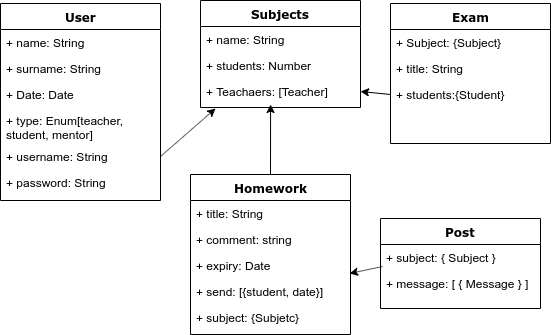

The diagram above was exported from draw.io. Its source (the exported page's mxGraphModel, read from the mxfile embedded in the PNG):
<mxGraphModel dx="1108" dy="494" grid="1" gridSize="10" guides="1" tooltips="1" connect="1" arrows="1" fold="1" page="1" pageScale="1" pageWidth="1100" pageHeight="850" background="#ffffff" math="0" shadow="0">
  <root>
    <mxCell id="0" />
    <mxCell id="1" parent="0" />
    <mxCell id="78961159f06e98e8-17" value="User" style="swimlane;html=1;fontStyle=1;align=center;verticalAlign=top;childLayout=stackLayout;horizontal=1;startSize=26;horizontalStack=0;resizeParent=1;resizeLast=0;collapsible=1;marginBottom=0;swimlaneFillColor=#ffffff;rounded=0;shadow=0;comic=0;labelBackgroundColor=none;strokeColor=#000000;strokeWidth=1;fillColor=none;fontFamily=Verdana;fontSize=12;fontColor=#000000;" parent="1" vertex="1">
      <mxGeometry x="80" y="83" width="160" height="197" as="geometry" />
    </mxCell>
    <mxCell id="78961159f06e98e8-21" value="+ name: String" style="text;html=1;strokeColor=none;fillColor=none;align=left;verticalAlign=top;spacingLeft=4;spacingRight=4;whiteSpace=wrap;overflow=hidden;rotatable=0;points=[[0,0.5],[1,0.5]];portConstraint=eastwest;" parent="78961159f06e98e8-17" vertex="1">
      <mxGeometry y="26" width="160" height="26" as="geometry" />
    </mxCell>
    <mxCell id="78961159f06e98e8-23" value="+ surname: String" style="text;html=1;strokeColor=none;fillColor=none;align=left;verticalAlign=top;spacingLeft=4;spacingRight=4;whiteSpace=wrap;overflow=hidden;rotatable=0;points=[[0,0.5],[1,0.5]];portConstraint=eastwest;" parent="78961159f06e98e8-17" vertex="1">
      <mxGeometry y="52" width="160" height="26" as="geometry" />
    </mxCell>
    <mxCell id="78961159f06e98e8-25" value="+ Date: Date" style="text;html=1;strokeColor=none;fillColor=none;align=left;verticalAlign=top;spacingLeft=4;spacingRight=4;whiteSpace=wrap;overflow=hidden;rotatable=0;points=[[0,0.5],[1,0.5]];portConstraint=eastwest;" parent="78961159f06e98e8-17" vertex="1">
      <mxGeometry y="78" width="160" height="26" as="geometry" />
    </mxCell>
    <mxCell id="78961159f06e98e8-26" value="+ type: Enum[teacher, student, mentor]&lt;br&gt;" style="text;html=1;strokeColor=none;fillColor=none;align=left;verticalAlign=top;spacingLeft=4;spacingRight=4;whiteSpace=wrap;overflow=hidden;rotatable=0;points=[[0,0.5],[1,0.5]];portConstraint=eastwest;" parent="78961159f06e98e8-17" vertex="1">
      <mxGeometry y="104" width="160" height="36" as="geometry" />
    </mxCell>
    <mxCell id="78961159f06e98e8-24" value="+ username: String" style="text;html=1;strokeColor=none;fillColor=none;align=left;verticalAlign=top;spacingLeft=4;spacingRight=4;whiteSpace=wrap;overflow=hidden;rotatable=0;points=[[0,0.5],[1,0.5]];portConstraint=eastwest;" parent="78961159f06e98e8-17" vertex="1">
      <mxGeometry y="140" width="160" height="26" as="geometry" />
    </mxCell>
    <mxCell id="Ui9fuX7OYy0tk8sb6Y95-2" value="+ password: String" style="text;html=1;strokeColor=none;fillColor=none;align=left;verticalAlign=top;spacingLeft=4;spacingRight=4;whiteSpace=wrap;overflow=hidden;rotatable=0;points=[[0,0.5],[1,0.5]];portConstraint=eastwest;" parent="78961159f06e98e8-17" vertex="1">
      <mxGeometry y="166" width="160" height="27" as="geometry" />
    </mxCell>
    <mxCell id="78961159f06e98e8-30" value="Subjects" style="swimlane;html=1;fontStyle=1;align=center;verticalAlign=top;childLayout=stackLayout;horizontal=1;startSize=26;horizontalStack=0;resizeParent=1;resizeLast=0;collapsible=1;marginBottom=0;swimlaneFillColor=#ffffff;rounded=0;shadow=0;comic=0;labelBackgroundColor=none;strokeColor=#000000;strokeWidth=1;fillColor=none;fontFamily=Verdana;fontSize=12;fontColor=#000000;" parent="1" vertex="1">
      <mxGeometry x="280" y="80" width="160" height="107" as="geometry" />
    </mxCell>
    <mxCell id="78961159f06e98e8-31" value="+ name: String" style="text;html=1;strokeColor=none;fillColor=none;align=left;verticalAlign=top;spacingLeft=4;spacingRight=4;whiteSpace=wrap;overflow=hidden;rotatable=0;points=[[0,0.5],[1,0.5]];portConstraint=eastwest;" parent="78961159f06e98e8-30" vertex="1">
      <mxGeometry y="26" width="160" height="26" as="geometry" />
    </mxCell>
    <mxCell id="78961159f06e98e8-32" value="+ students: Number" style="text;html=1;strokeColor=none;fillColor=none;align=left;verticalAlign=top;spacingLeft=4;spacingRight=4;whiteSpace=wrap;overflow=hidden;rotatable=0;points=[[0,0.5],[1,0.5]];portConstraint=eastwest;" parent="78961159f06e98e8-30" vertex="1">
      <mxGeometry y="52" width="160" height="26" as="geometry" />
    </mxCell>
    <mxCell id="78961159f06e98e8-33" value="+ Teachaers: [Teacher]" style="text;html=1;strokeColor=none;fillColor=none;align=left;verticalAlign=top;spacingLeft=4;spacingRight=4;whiteSpace=wrap;overflow=hidden;rotatable=0;points=[[0,0.5],[1,0.5]];portConstraint=eastwest;" parent="78961159f06e98e8-30" vertex="1">
      <mxGeometry y="78" width="160" height="26" as="geometry" />
    </mxCell>
    <mxCell id="78961159f06e98e8-43" value="Homework" style="swimlane;html=1;fontStyle=1;align=center;verticalAlign=top;childLayout=stackLayout;horizontal=1;startSize=26;horizontalStack=0;resizeParent=1;resizeLast=0;collapsible=1;marginBottom=0;swimlaneFillColor=#ffffff;rounded=0;shadow=0;comic=0;labelBackgroundColor=none;strokeColor=#000000;strokeWidth=1;fillColor=none;fontFamily=Verdana;fontSize=12;fontColor=#000000;" parent="1" vertex="1">
      <mxGeometry x="270" y="254" width="160" height="160" as="geometry" />
    </mxCell>
    <mxCell id="78961159f06e98e8-44" value="+ title: String" style="text;html=1;strokeColor=none;fillColor=none;align=left;verticalAlign=top;spacingLeft=4;spacingRight=4;whiteSpace=wrap;overflow=hidden;rotatable=0;points=[[0,0.5],[1,0.5]];portConstraint=eastwest;" parent="78961159f06e98e8-43" vertex="1">
      <mxGeometry y="26" width="160" height="26" as="geometry" />
    </mxCell>
    <mxCell id="78961159f06e98e8-45" value="+ comment: string" style="text;html=1;strokeColor=none;fillColor=none;align=left;verticalAlign=top;spacingLeft=4;spacingRight=4;whiteSpace=wrap;overflow=hidden;rotatable=0;points=[[0,0.5],[1,0.5]];portConstraint=eastwest;" parent="78961159f06e98e8-43" vertex="1">
      <mxGeometry y="52" width="160" height="26" as="geometry" />
    </mxCell>
    <mxCell id="78961159f06e98e8-49" value="+ expiry: Date" style="text;html=1;strokeColor=none;fillColor=none;align=left;verticalAlign=top;spacingLeft=4;spacingRight=4;whiteSpace=wrap;overflow=hidden;rotatable=0;points=[[0,0.5],[1,0.5]];portConstraint=eastwest;" parent="78961159f06e98e8-43" vertex="1">
      <mxGeometry y="78" width="160" height="26" as="geometry" />
    </mxCell>
    <mxCell id="78961159f06e98e8-50" value="+ send: [{student, date}]" style="text;html=1;strokeColor=none;fillColor=none;align=left;verticalAlign=top;spacingLeft=4;spacingRight=4;whiteSpace=wrap;overflow=hidden;rotatable=0;points=[[0,0.5],[1,0.5]];portConstraint=eastwest;" parent="78961159f06e98e8-43" vertex="1">
      <mxGeometry y="104" width="160" height="26" as="geometry" />
    </mxCell>
    <mxCell id="Ui9fuX7OYy0tk8sb6Y95-6" value="+ subject: {Subjetc}" style="text;html=1;strokeColor=none;fillColor=none;align=left;verticalAlign=top;spacingLeft=4;spacingRight=4;whiteSpace=wrap;overflow=hidden;rotatable=0;points=[[0,0.5],[1,0.5]];portConstraint=eastwest;" parent="78961159f06e98e8-43" vertex="1">
      <mxGeometry y="130" width="160" height="26" as="geometry" />
    </mxCell>
    <mxCell id="78961159f06e98e8-82" value="Post" style="swimlane;html=1;fontStyle=1;align=center;verticalAlign=top;childLayout=stackLayout;horizontal=1;startSize=26;horizontalStack=0;resizeParent=1;resizeLast=0;collapsible=1;marginBottom=0;swimlaneFillColor=#ffffff;rounded=0;shadow=0;comic=0;labelBackgroundColor=none;strokeColor=#000000;strokeWidth=1;fillColor=none;fontFamily=Verdana;fontSize=12;fontColor=#000000;" parent="1" vertex="1">
      <mxGeometry x="460" y="298" width="160" height="90" as="geometry" />
    </mxCell>
    <mxCell id="78961159f06e98e8-83" value="+ subject: { Subject }" style="text;html=1;strokeColor=none;fillColor=none;align=left;verticalAlign=top;spacingLeft=4;spacingRight=4;whiteSpace=wrap;overflow=hidden;rotatable=0;points=[[0,0.5],[1,0.5]];portConstraint=eastwest;" parent="78961159f06e98e8-82" vertex="1">
      <mxGeometry y="26" width="160" height="26" as="geometry" />
    </mxCell>
    <mxCell id="78961159f06e98e8-84" value="+ message: [ { Message } ]" style="text;html=1;strokeColor=none;fillColor=none;align=left;verticalAlign=top;spacingLeft=4;spacingRight=4;whiteSpace=wrap;overflow=hidden;rotatable=0;points=[[0,0.5],[1,0.5]];portConstraint=eastwest;" parent="78961159f06e98e8-82" vertex="1">
      <mxGeometry y="52" width="160" height="26" as="geometry" />
    </mxCell>
    <mxCell id="Ui9fuX7OYy0tk8sb6Y95-8" value="Exam" style="swimlane;html=1;fontStyle=1;align=center;verticalAlign=top;childLayout=stackLayout;horizontal=1;startSize=26;horizontalStack=0;resizeParent=1;resizeLast=0;collapsible=1;marginBottom=0;swimlaneFillColor=#ffffff;rounded=0;shadow=0;comic=0;labelBackgroundColor=none;strokeColor=#000000;strokeWidth=1;fillColor=none;fontFamily=Verdana;fontSize=12;fontColor=#000000;" parent="1" vertex="1">
      <mxGeometry x="470" y="83" width="160" height="140" as="geometry" />
    </mxCell>
    <mxCell id="Ui9fuX7OYy0tk8sb6Y95-9" value="+ Subject: {Subject}" style="text;html=1;strokeColor=none;fillColor=none;align=left;verticalAlign=top;spacingLeft=4;spacingRight=4;whiteSpace=wrap;overflow=hidden;rotatable=0;points=[[0,0.5],[1,0.5]];portConstraint=eastwest;" parent="Ui9fuX7OYy0tk8sb6Y95-8" vertex="1">
      <mxGeometry y="26" width="160" height="26" as="geometry" />
    </mxCell>
    <mxCell id="Ui9fuX7OYy0tk8sb6Y95-10" value="+ title: String" style="text;html=1;strokeColor=none;fillColor=none;align=left;verticalAlign=top;spacingLeft=4;spacingRight=4;whiteSpace=wrap;overflow=hidden;rotatable=0;points=[[0,0.5],[1,0.5]];portConstraint=eastwest;" parent="Ui9fuX7OYy0tk8sb6Y95-8" vertex="1">
      <mxGeometry y="52" width="160" height="26" as="geometry" />
    </mxCell>
    <mxCell id="Ui9fuX7OYy0tk8sb6Y95-11" value="+ students:{Student}" style="text;html=1;strokeColor=none;fillColor=none;align=left;verticalAlign=top;spacingLeft=4;spacingRight=4;whiteSpace=wrap;overflow=hidden;rotatable=0;points=[[0,0.5],[1,0.5]];portConstraint=eastwest;" parent="Ui9fuX7OYy0tk8sb6Y95-8" vertex="1">
      <mxGeometry y="78" width="160" height="26" as="geometry" />
    </mxCell>
    <mxCell id="mf3Ge14WJsXSaqRkDMoe-2" value="" style="endArrow=classic;html=1;entryX=0.094;entryY=1.154;entryDx=0;entryDy=0;entryPerimeter=0;exitX=1;exitY=0.5;exitDx=0;exitDy=0;" edge="1" parent="1" source="78961159f06e98e8-24" target="78961159f06e98e8-33">
      <mxGeometry width="50" height="50" relative="1" as="geometry">
        <mxPoint x="80" y="430" as="sourcePoint" />
        <mxPoint x="130" y="380" as="targetPoint" />
      </mxGeometry>
    </mxCell>
    <mxCell id="mf3Ge14WJsXSaqRkDMoe-3" value="" style="endArrow=classic;html=1;exitX=0.5;exitY=0;exitDx=0;exitDy=0;entryX=0.438;entryY=1;entryDx=0;entryDy=0;entryPerimeter=0;" edge="1" parent="1" source="78961159f06e98e8-43" target="78961159f06e98e8-33">
      <mxGeometry width="50" height="50" relative="1" as="geometry">
        <mxPoint x="80" y="490" as="sourcePoint" />
        <mxPoint x="360" y="200" as="targetPoint" />
      </mxGeometry>
    </mxCell>
    <mxCell id="mf3Ge14WJsXSaqRkDMoe-4" value="" style="endArrow=classic;html=1;entryX=0.994;entryY=0.808;entryDx=0;entryDy=0;entryPerimeter=0;exitX=0.013;exitY=-0.154;exitDx=0;exitDy=0;exitPerimeter=0;" edge="1" parent="1" source="78961159f06e98e8-84" target="78961159f06e98e8-49">
      <mxGeometry width="50" height="50" relative="1" as="geometry">
        <mxPoint x="80" y="490" as="sourcePoint" />
        <mxPoint x="130" y="440" as="targetPoint" />
      </mxGeometry>
    </mxCell>
    <mxCell id="mf3Ge14WJsXSaqRkDMoe-5" value="" style="endArrow=classic;html=1;entryX=1;entryY=0.5;entryDx=0;entryDy=0;exitX=0;exitY=0.5;exitDx=0;exitDy=0;" edge="1" parent="1" source="Ui9fuX7OYy0tk8sb6Y95-11" target="78961159f06e98e8-33">
      <mxGeometry width="50" height="50" relative="1" as="geometry">
        <mxPoint x="80" y="490" as="sourcePoint" />
        <mxPoint x="130" y="440" as="targetPoint" />
      </mxGeometry>
    </mxCell>
  </root>
</mxGraphModel>